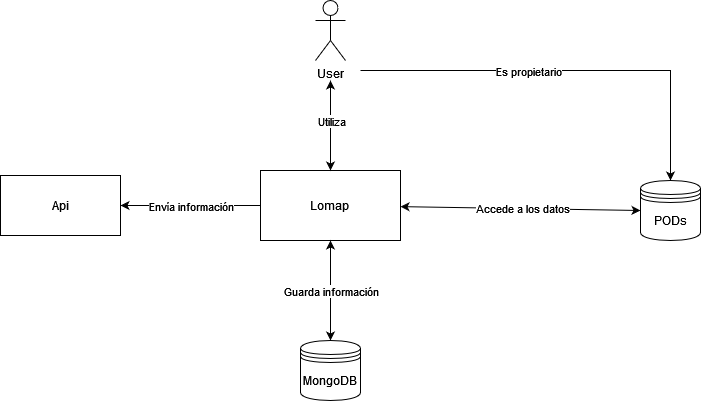

The diagram above was exported from draw.io. Its source (the exported page's mxGraphModel, read from the mxfile embedded in the PNG):
<mxGraphModel dx="794" dy="414" grid="1" gridSize="10" guides="1" tooltips="1" connect="1" arrows="1" fold="1" page="1" pageScale="1" pageWidth="827" pageHeight="1169" math="0" shadow="0">
  <root>
    <mxCell id="0" />
    <mxCell id="1" parent="0" />
    <mxCell id="v-J-GQljd1Mswni1rFCL-2" value="Lomap&lt;br&gt;" style="rounded=0;whiteSpace=wrap;html=1;" parent="1" vertex="1">
      <mxGeometry x="280" y="170" width="140" height="70" as="geometry" />
    </mxCell>
    <mxCell id="v-J-GQljd1Mswni1rFCL-8" style="edgeStyle=orthogonalEdgeStyle;rounded=0;orthogonalLoop=1;jettySize=auto;html=1;exitX=1;exitY=0.5;exitDx=0;exitDy=0;entryX=0;entryY=0.5;entryDx=0;entryDy=0;startArrow=classic;startFill=1;endArrow=none;endFill=0;" parent="1" source="v-J-GQljd1Mswni1rFCL-4" target="v-J-GQljd1Mswni1rFCL-2" edge="1">
      <mxGeometry relative="1" as="geometry" />
    </mxCell>
    <mxCell id="v-J-GQljd1Mswni1rFCL-21" value="Envía información" style="edgeLabel;html=1;align=center;verticalAlign=middle;resizable=0;points=[];" parent="v-J-GQljd1Mswni1rFCL-8" vertex="1" connectable="0">
      <mxGeometry x="-0.1857" y="-2" relative="1" as="geometry">
        <mxPoint x="13" y="-2" as="offset" />
      </mxGeometry>
    </mxCell>
    <mxCell id="v-J-GQljd1Mswni1rFCL-4" value="Api" style="rounded=0;whiteSpace=wrap;html=1;" parent="1" vertex="1">
      <mxGeometry x="20" y="175" width="120" height="60" as="geometry" />
    </mxCell>
    <mxCell id="v-J-GQljd1Mswni1rFCL-9" value="" style="endArrow=classic;startArrow=classic;html=1;rounded=0;entryX=0;entryY=0.5;entryDx=0;entryDy=0;" parent="1" source="v-J-GQljd1Mswni1rFCL-2" target="pGZ7yv1zgajCzCeGiuOP-1" edge="1">
      <mxGeometry width="50" height="50" relative="1" as="geometry">
        <mxPoint x="420" y="210" as="sourcePoint" />
        <mxPoint x="630" y="205" as="targetPoint" />
      </mxGeometry>
    </mxCell>
    <mxCell id="v-J-GQljd1Mswni1rFCL-22" value="Accede a los datos" style="edgeLabel;html=1;align=center;verticalAlign=middle;resizable=0;points=[];" parent="v-J-GQljd1Mswni1rFCL-9" vertex="1" connectable="0">
      <mxGeometry x="-0.2095" y="-1" relative="1" as="geometry">
        <mxPoint x="27" y="-1" as="offset" />
      </mxGeometry>
    </mxCell>
    <mxCell id="v-J-GQljd1Mswni1rFCL-10" value="" style="endArrow=classic;startArrow=classic;html=1;rounded=0;entryX=0.5;entryY=1;entryDx=0;entryDy=0;exitX=0.5;exitY=0;exitDx=0;exitDy=0;" parent="1" target="v-J-GQljd1Mswni1rFCL-2" edge="1">
      <mxGeometry width="50" height="50" relative="1" as="geometry">
        <mxPoint x="350" y="340" as="sourcePoint" />
        <mxPoint x="440" y="270" as="targetPoint" />
      </mxGeometry>
    </mxCell>
    <mxCell id="v-J-GQljd1Mswni1rFCL-20" value="Guarda información" style="edgeLabel;html=1;align=center;verticalAlign=middle;resizable=0;points=[];" parent="v-J-GQljd1Mswni1rFCL-10" vertex="1" connectable="0">
      <mxGeometry x="0.244" relative="1" as="geometry">
        <mxPoint y="12" as="offset" />
      </mxGeometry>
    </mxCell>
    <mxCell id="v-J-GQljd1Mswni1rFCL-11" value="" style="endArrow=classic;startArrow=classic;html=1;rounded=0;exitX=0.5;exitY=0;exitDx=0;exitDy=0;" parent="1" source="v-J-GQljd1Mswni1rFCL-2" edge="1">
      <mxGeometry width="50" height="50" relative="1" as="geometry">
        <mxPoint x="310" y="130" as="sourcePoint" />
        <mxPoint x="350" y="80" as="targetPoint" />
      </mxGeometry>
    </mxCell>
    <mxCell id="v-J-GQljd1Mswni1rFCL-19" value="Utiliza" style="edgeLabel;html=1;align=center;verticalAlign=middle;resizable=0;points=[];" parent="v-J-GQljd1Mswni1rFCL-11" vertex="1" connectable="0">
      <mxGeometry x="0.2933" relative="1" as="geometry">
        <mxPoint y="8" as="offset" />
      </mxGeometry>
    </mxCell>
    <mxCell id="v-J-GQljd1Mswni1rFCL-14" value="User" style="shape=umlActor;verticalLabelPosition=bottom;verticalAlign=top;html=1;outlineConnect=0;" parent="1" vertex="1">
      <mxGeometry x="335" width="30" height="60" as="geometry" />
    </mxCell>
    <mxCell id="v-J-GQljd1Mswni1rFCL-16" value="" style="endArrow=classic;startArrow=none;html=1;rounded=0;entryX=0.5;entryY=0;entryDx=0;entryDy=0;strokeColor=none;startFill=0;" parent="1" edge="1">
      <mxGeometry width="50" height="50" relative="1" as="geometry">
        <mxPoint x="370" y="50" as="sourcePoint" />
        <mxPoint x="690" y="175" as="targetPoint" />
      </mxGeometry>
    </mxCell>
    <mxCell id="v-J-GQljd1Mswni1rFCL-17" value="" style="endArrow=classic;html=1;rounded=0;" parent="1" edge="1">
      <mxGeometry width="50" height="50" relative="1" as="geometry">
        <mxPoint x="380" y="70" as="sourcePoint" />
        <mxPoint x="690" y="180" as="targetPoint" />
        <Array as="points">
          <mxPoint x="690" y="70" />
        </Array>
      </mxGeometry>
    </mxCell>
    <mxCell id="v-J-GQljd1Mswni1rFCL-18" value="Es propietario" style="edgeLabel;html=1;align=center;verticalAlign=middle;resizable=0;points=[];" parent="v-J-GQljd1Mswni1rFCL-17" vertex="1" connectable="0">
      <mxGeometry x="0.0424" y="-3" relative="1" as="geometry">
        <mxPoint x="-52" y="-3" as="offset" />
      </mxGeometry>
    </mxCell>
    <mxCell id="pGZ7yv1zgajCzCeGiuOP-1" value="PODs" style="shape=datastore;whiteSpace=wrap;html=1;" vertex="1" parent="1">
      <mxGeometry x="660" y="180" width="60" height="60" as="geometry" />
    </mxCell>
    <mxCell id="pGZ7yv1zgajCzCeGiuOP-2" value="MongoDB" style="shape=datastore;whiteSpace=wrap;html=1;" vertex="1" parent="1">
      <mxGeometry x="320" y="340" width="60" height="60" as="geometry" />
    </mxCell>
  </root>
</mxGraphModel>